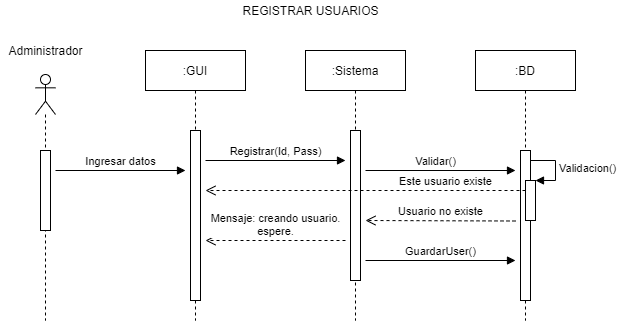

The diagram above was exported from draw.io. Its source (the exported page's mxGraphModel, read from the mxfile embedded in the PNG):
<mxGraphModel dx="880" dy="762" grid="1" gridSize="10" guides="1" tooltips="1" connect="1" arrows="1" fold="1" page="1" pageScale="1" pageWidth="1169" pageHeight="827" math="0" shadow="0">
  <root>
    <mxCell id="0" />
    <mxCell id="1" parent="0" />
    <mxCell id="2" value="" style="shape=umlLifeline;participant=umlActor;perimeter=lifelinePerimeter;whiteSpace=wrap;html=1;container=1;collapsible=0;recursiveResize=0;verticalAlign=top;spacingTop=36;outlineConnect=0;" vertex="1" parent="1">
      <mxGeometry x="150" y="114" width="20" height="246" as="geometry" />
    </mxCell>
    <mxCell id="8" value="" style="html=1;points=[];perimeter=orthogonalPerimeter;" vertex="1" parent="2">
      <mxGeometry x="5" y="76" width="10" height="80" as="geometry" />
    </mxCell>
    <mxCell id="3" value="Administrador" style="text;html=1;align=center;verticalAlign=middle;resizable=0;points=[];autosize=1;" vertex="1" parent="1">
      <mxGeometry x="115" y="80" width="90" height="20" as="geometry" />
    </mxCell>
    <mxCell id="4" value=":GUI" style="shape=umlLifeline;perimeter=lifelinePerimeter;whiteSpace=wrap;html=1;container=1;collapsible=0;recursiveResize=0;outlineConnect=0;" vertex="1" parent="1">
      <mxGeometry x="260" y="90" width="100" height="270" as="geometry" />
    </mxCell>
    <mxCell id="9" value="" style="html=1;points=[];perimeter=orthogonalPerimeter;" vertex="1" parent="4">
      <mxGeometry x="45" y="80" width="10" height="170" as="geometry" />
    </mxCell>
    <mxCell id="13" value="Registrar(Id, Pass)" style="html=1;verticalAlign=bottom;endArrow=block;" edge="1" parent="4">
      <mxGeometry width="80" relative="1" as="geometry">
        <mxPoint x="60" y="110" as="sourcePoint" />
        <mxPoint x="200" y="110" as="targetPoint" />
      </mxGeometry>
    </mxCell>
    <mxCell id="5" value=":Sistema" style="shape=umlLifeline;perimeter=lifelinePerimeter;whiteSpace=wrap;html=1;container=1;collapsible=0;recursiveResize=0;outlineConnect=0;" vertex="1" parent="1">
      <mxGeometry x="420" y="90" width="100" height="270" as="geometry" />
    </mxCell>
    <mxCell id="10" value="" style="html=1;points=[];perimeter=orthogonalPerimeter;" vertex="1" parent="5">
      <mxGeometry x="45" y="80" width="10" height="150" as="geometry" />
    </mxCell>
    <mxCell id="21" value="GuardarUser()" style="html=1;verticalAlign=bottom;endArrow=block;" edge="1" parent="5">
      <mxGeometry width="80" relative="1" as="geometry">
        <mxPoint x="60" y="210" as="sourcePoint" />
        <mxPoint x="210" y="210" as="targetPoint" />
      </mxGeometry>
    </mxCell>
    <mxCell id="6" value=":BD" style="shape=umlLifeline;perimeter=lifelinePerimeter;whiteSpace=wrap;html=1;container=1;collapsible=0;recursiveResize=0;outlineConnect=0;" vertex="1" parent="1">
      <mxGeometry x="590" y="90" width="100" height="270" as="geometry" />
    </mxCell>
    <mxCell id="11" value="" style="html=1;points=[];perimeter=orthogonalPerimeter;" vertex="1" parent="6">
      <mxGeometry x="45" y="100" width="10" height="150" as="geometry" />
    </mxCell>
    <mxCell id="16" value="" style="html=1;points=[];perimeter=orthogonalPerimeter;" vertex="1" parent="6">
      <mxGeometry x="50" y="130" width="10" height="40" as="geometry" />
    </mxCell>
    <mxCell id="17" value="Validacion()" style="edgeStyle=orthogonalEdgeStyle;html=1;align=left;spacingLeft=2;endArrow=block;rounded=0;entryX=1;entryY=0;" edge="1" target="16" parent="6">
      <mxGeometry relative="1" as="geometry">
        <mxPoint x="55" y="110" as="sourcePoint" />
        <Array as="points">
          <mxPoint x="80" y="110" />
        </Array>
      </mxGeometry>
    </mxCell>
    <mxCell id="7" value="Ingresar datos" style="html=1;verticalAlign=bottom;endArrow=block;" edge="1" parent="1">
      <mxGeometry width="80" relative="1" as="geometry">
        <mxPoint x="170" y="210" as="sourcePoint" />
        <mxPoint x="300" y="210" as="targetPoint" />
      </mxGeometry>
    </mxCell>
    <mxCell id="12" value="REGISTRAR USUARIOS" style="text;html=1;align=center;verticalAlign=middle;resizable=0;points=[];autosize=1;" vertex="1" parent="1">
      <mxGeometry x="350" y="40" width="150" height="20" as="geometry" />
    </mxCell>
    <mxCell id="18" value="Este usuario existe" style="html=1;verticalAlign=bottom;endArrow=open;dashed=1;endSize=8;" edge="1" parent="1">
      <mxGeometry x="-0.5" relative="1" as="geometry">
        <mxPoint x="640" y="230" as="sourcePoint" />
        <mxPoint x="320" y="230" as="targetPoint" />
        <mxPoint as="offset" />
      </mxGeometry>
    </mxCell>
    <mxCell id="19" value="Validar()" style="html=1;verticalAlign=bottom;endArrow=block;" edge="1" parent="1">
      <mxGeometry x="-0.0667" width="80" relative="1" as="geometry">
        <mxPoint x="480" y="210" as="sourcePoint" />
        <mxPoint x="630" y="210" as="targetPoint" />
        <mxPoint as="offset" />
      </mxGeometry>
    </mxCell>
    <mxCell id="20" value="Usuario no existe" style="html=1;verticalAlign=bottom;endArrow=open;dashed=1;endSize=8;" edge="1" parent="1">
      <mxGeometry relative="1" as="geometry">
        <mxPoint x="630" y="260.5" as="sourcePoint" />
        <mxPoint x="480" y="260" as="targetPoint" />
      </mxGeometry>
    </mxCell>
    <mxCell id="23" value="Mensaje: creando usuario.&lt;br&gt;espere." style="html=1;verticalAlign=bottom;endArrow=open;dashed=1;endSize=8;" edge="1" parent="1">
      <mxGeometry relative="1" as="geometry">
        <mxPoint x="460" y="280" as="sourcePoint" />
        <mxPoint x="320" y="280" as="targetPoint" />
      </mxGeometry>
    </mxCell>
  </root>
</mxGraphModel>